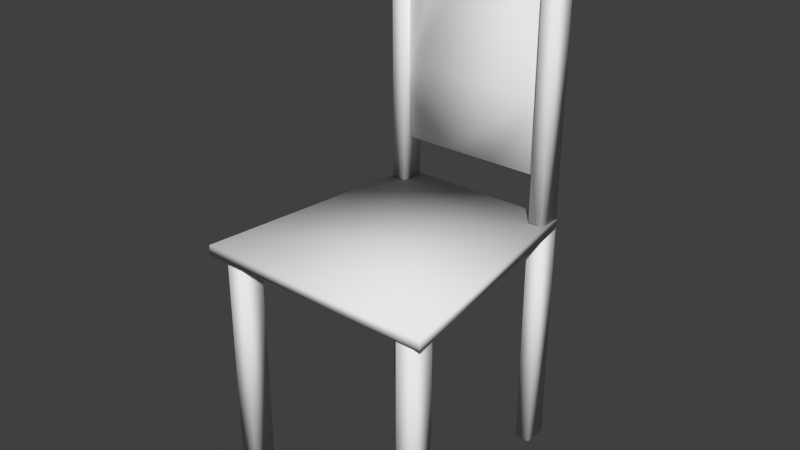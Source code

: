# Source: tableChairB.blend  (saved by Blender 2.69.0; exported with 4.5.12 LTS)
import bpy
from mathutils import Matrix  # noqa: F401  (used for matrix-valued properties, if any)

bpy.ops.wm.read_factory_settings(use_empty=True)
scene = bpy.context.scene
scene.name = 'Scene'

# ---- collections
col_collection_1 = bpy.data.collections.new('Collection 1'); scene.collection.children.link(col_collection_1)

# ---- world
world_world = bpy.data.worlds.new('World'); scene.world = world_world
world_world.color = (0.05088, 0.05088, 0.05088)
world_world.use_sun_shadow = False
world_world.sun_shadow_jitter_overblur = 0.0
world_world.cycles.sampling_method = 'MANUAL'
world_world.cycles.sample_map_resolution = 256

# ---- meshes
me_untitled_007 = bpy.data.meshes.new('Untitled.007')
me_untitled_007.from_pydata([(5.045, 0.03751, 1.414), (6.069, 0.03751, 1.414), (5.045, 0.03751, -0.6057), (6.069, 0.03751, -0.6057), (5.045, 19.56, 1.414), (6.069, 19.56, 1.414), (5.045, 19.56, -0.6057), (6.069, 19.56, -0.6057), (-7.214, 0.03751, 18.77), (-5.982, 0.03751, 18.77), (-7.214, 0.03751, 16.75), (-5.982, 0.03751, 16.75), (-7.214, 19.56, 18.77), (-5.982, 19.56, 18.77), (-7.214, 19.56, 16.75), (-5.982, 19.56, 16.75), (-5.991, 20.34, 1.414), (-4.967, 20.34, 1.414), (-5.991, 20.34, -0.6057), (-4.967, 20.34, -0.6057), (-5.991, 39.87, 1.414), (-4.967, 39.87, 1.414), (-5.991, 39.87, -0.6057), (-4.967, 39.87, -0.6057), (5.047, 20.34, 1.414), (6.07, 20.34, 1.414), (5.047, 20.34, -0.6057), (6.07, 20.34, -0.6057), (5.047, 39.87, 1.414), (6.07, 39.87, 1.414), (5.047, 39.87, -0.6057), (6.07, 39.87, -0.6057), (-5.005, 24.1, -2.133e-05), (-1.668, 24.1, -2.133e-05), (1.668, 24.1, -2.133e-05), (5.005, 24.1, -2.133e-05), (-5.005, 30.26, -2.133e-05), (5.005, 30.26, -2.133e-05), (-5.005, 36.42, -2.133e-05), (5.005, 36.42, -2.133e-05), (-5.005, 42.58, -2.133e-05), (-1.668, 42.58, -2.133e-05), (1.668, 42.58, -2.133e-05), (5.005, 42.58, -2.133e-05), (-5.005, 24.1, 0.8016), (-1.668, 24.1, 0.8016), (1.668, 24.1, 0.8016), (5.005, 24.1, 0.8016), (-5.005, 30.26, 0.8016), (5.005, 30.26, 0.8016), (-5.005, 36.42, 0.8016), (5.005, 36.42, 0.8016), (-5.005, 42.58, 0.8016), (-1.668, 42.58, 0.8016), (1.668, 42.58, 0.8016), (5.005, 42.58, 0.8016), (-5.005, 24.1, 0.2672), (5.005, 24.1, 0.2672), (5.005, 42.58, 0.2672), (-5.005, 42.58, 0.2672), (-5.005, 24.1, 0.5344), (5.005, 24.1, 0.5344), (5.005, 42.58, 0.5344), (-5.005, 42.58, 0.5344), (6.063, 0.03751, 18.76), (7.294, 0.03751, 18.76), (6.063, 0.03751, 16.74), (7.294, 0.03751, 16.74), (6.063, 19.56, 18.76), (7.294, 19.56, 18.76), (6.063, 19.56, 16.74), (7.294, 19.56, 16.74), (-5.991, 0.03751, 1.414), (-4.967, 0.03751, 1.414), (-5.991, 0.03751, -0.6057), (-4.967, 0.03751, -0.6057), (-5.991, 19.56, 1.414), (-4.967, 19.56, 1.414), (-5.991, 19.56, -0.6057), (-4.967, 19.56, -0.6057), (-8.117, 19.48, 19.47), (8.176, 19.48, 19.47), (-6.0, 19.48, -0.6441), (6.059, 19.48, -0.6441), (-8.117, 20.32, 19.47), (8.176, 20.32, 19.47), (-6.0, 20.32, -0.6441), (6.059, 20.32, -0.6441)], [], [(0, 2, 3, 1), (4, 5, 7, 6), (0, 1, 5, 4), (1, 3, 7, 5), (3, 2, 6, 7), (2, 0, 4, 6), (8, 10, 11, 9), (12, 13, 15, 14), (8, 9, 13, 12), (9, 11, 15, 13), (11, 10, 14, 15), (10, 8, 12, 14), (16, 18, 19, 17), (20, 21, 23, 22), (16, 17, 21, 20), (17, 19, 23, 21), (19, 18, 22, 23), (18, 16, 20, 22), (24, 26, 27, 25), (28, 29, 31, 30), (24, 25, 29, 28), (25, 27, 31, 29), (27, 26, 30, 31), (26, 24, 28, 30), (38, 40, 41), (36, 38, 41), (32, 36, 41), (42, 43, 39), (42, 39, 37), (37, 35, 34), (42, 37, 34), (42, 34, 33), (41, 42, 33), (32, 41, 33), (46, 47, 49), (45, 46, 49), (51, 55, 54), (49, 51, 54), (53, 52, 50), (53, 50, 48), (54, 53, 48), (49, 54, 48), (45, 49, 48), (44, 45, 48), (34, 35, 57), (61, 47, 46), (57, 61, 46), (34, 57, 46), (33, 34, 46), (33, 46, 45), (32, 33, 45), (45, 44, 60), (45, 60, 56), (32, 45, 56), (39, 43, 58), (62, 55, 51), (58, 62, 51), (39, 58, 51), (37, 39, 51), (37, 51, 49), (35, 37, 49), (49, 47, 61), (49, 61, 57), (35, 49, 57), (41, 40, 59), (63, 52, 53), (59, 63, 53), (41, 59, 53), (42, 41, 53), (42, 53, 54), (43, 42, 54), (54, 55, 62), (54, 62, 58), (43, 54, 58), (36, 32, 56), (60, 44, 48), (56, 60, 48), (36, 56, 48), (38, 36, 48), (38, 48, 50), (40, 38, 50), (50, 52, 63), (50, 63, 59), (40, 50, 59), (64, 66, 67, 65), (68, 69, 71, 70), (64, 65, 69, 68), (65, 67, 71, 69), (67, 66, 70, 71), (66, 64, 68, 70), (72, 74, 75, 73), (76, 77, 79, 78), (72, 73, 77, 76), (73, 75, 79, 77), (75, 74, 78, 79), (74, 72, 76, 78), (80, 82, 83, 81), (84, 85, 87, 86), (80, 81, 85, 84), (81, 83, 87, 85), (83, 82, 86, 87), (82, 80, 84, 86)])
me_untitled_007.polygons.foreach_set('use_smooth', [True] * 102)
_uv = me_untitled_007.uv_layers.new(name='UVChannel_1')
_uv.uv.foreach_set('vector', [1.0, 0.0, 1.0, 1.0, 0.0, 1.0, 0.0, 0.0, 0.0, 0.0, 1.0, 0.0, 1.0, 1.0, 0.0, 1.0, 0.0, 0.0, 1.0, 0.0, 1.0, 1.0, 0.0, 1.0, 0.0, 0.0, 1.0, 0.0, 1.0, 1.0, 0.0, 1.0, 0.0, 0.0, 1.0, 0.0, 1.0, 1.0, 0.0, 1.0, 0.0, 0.0, 1.0, 0.0, 1.0, 1.0, 0.0, 1.0, 1.0, 0.0, 1.0, 1.0, 0.0, 1.0, 0.0, 0.0, 0.0, 0.0, 1.0, 0.0, 1.0, 1.0, 0.0, 1.0, 0.0, 0.0, 1.0, 0.0, 1.0, 1.0, 0.0, 1.0, 0.0, 0.0, 1.0, 0.0, 1.0, 1.0, 0.0, 1.0, 0.0, 0.0, 1.0, 0.0, 1.0, 1.0, 0.0, 1.0, 0.0, 0.0, 1.0, 0.0, 1.0, 1.0, 0.0, 1.0, 1.0, 0.0, 1.0, 1.0, 0.0, 1.0, 0.0, 0.0, 0.0, 0.0, 1.0, 0.0, 1.0, 1.0, 0.0, 1.0, 0.0, 0.0, 1.0, 0.0, 1.0, 1.0, 0.0, 1.0, 0.0, 0.0, 1.0, 0.0, 1.0, 1.0, 0.0, 1.0, 0.0, 0.0, 1.0, 0.0, 1.0, 1.0, 0.0, 1.0, 0.0, 0.0, 1.0, 0.0, 1.0, 1.0, 0.0, 1.0, 1.0, 0.0, 1.0, 1.0, 0.0, 1.0, 0.0, 0.0, 0.0, 0.0, 1.0, 0.0, 1.0, 1.0, 0.0, 1.0, 0.0, 0.0, 1.0, 0.0, 1.0, 1.0, 0.0, 1.0, 0.0, 0.0, 1.0, 0.0, 1.0, 1.0, 0.0, 1.0, 0.0, 0.0, 1.0, 0.0, 1.0, 1.0, 0.0, 1.0, 0.0, 0.0, 1.0, 0.0, 1.0, 1.0, 0.0, 1.0, 1.0, 0.6667, 1.0, 1.0, 0.6667, 1.0, 1.0, 0.3333, 1.0, 0.6667, 0.6667, 1.0, 1.0, 0.0, 1.0, 0.3333, 0.6667, 1.0, 0.3333, 1.0, -5.96e-08, 1.0, -5.96e-08, 0.6667, 0.3333, 1.0, -5.96e-08, 0.6667, -5.96e-08, 0.3333, -5.96e-08, 0.3333, -5.96e-08, 0.0, 0.3333, 0.0, 0.3333, 1.0, -5.96e-08, 0.3333, 0.3333, 0.0, 0.3333, 1.0, 0.3333, 0.0, 0.6667, 0.0, 0.6667, 1.0, 0.3333, 1.0, 0.6667, 0.0, 1.0, 0.0, 0.6667, 1.0, 0.6667, 0.0, 0.6667, 0.0, 1.0, 0.0, 1.0, 0.3333, 0.3333, 0.0, 0.6667, 0.0, 1.0, 0.3333, 1.0, 0.6667, 1.0, 1.0, 0.6667, 1.0, 1.0, 0.3333, 1.0, 0.6667, 0.6667, 1.0, 0.3333, 1.0, 0.0, 1.0, 0.0, 0.6667, 0.3333, 1.0, 0.0, 0.6667, 0.0, 0.3333, 0.6667, 1.0, 0.3333, 1.0, 0.0, 0.3333, 1.0, 0.3333, 0.6667, 1.0, 0.0, 0.3333, 0.3333, 0.0, 1.0, 0.3333, 0.0, 0.3333, 0.0, 0.0, 0.3333, 0.0, 0.0, 0.3333, 0.6667, 0.0, 1.0, 0.0, 1.0, 0.3333, 1.0, 0.6667, 1.0, 1.0, 0.6667, 1.0, 1.0, 0.3333, 1.0, 0.6667, 0.6667, 1.0, 0.6667, 0.0, 1.0, 0.3333, 0.6667, 1.0, 0.3333, 0.0, 0.6667, 0.0, 0.6667, 1.0, 0.3333, 0.0, 0.6667, 1.0, 0.3333, 1.0, 0.0, 0.0, 0.3333, 0.0, 0.3333, 1.0, 0.3333, 1.0, 0.0, 1.0, 0.0, 0.6667, 0.3333, 1.0, 0.0, 0.6667, 0.0, 0.3333, 0.0, 0.0, 0.3333, 1.0, 0.0, 0.3333, 0.6667, 0.0, 1.0, 0.0, 1.0, 0.3333, 1.0, 0.6667, 1.0, 1.0, 0.6667, 1.0, 1.0, 0.3333, 1.0, 0.6667, 0.6667, 1.0, 0.6667, 0.0, 1.0, 0.3333, 0.6667, 1.0, 0.3333, 0.0, 0.6667, 0.0, 0.6667, 1.0, 0.3333, 0.0, 0.6667, 1.0, 0.3333, 1.0, 0.0, 0.0, 0.3333, 0.0, 0.3333, 1.0, 0.3333, 1.0, 0.0, 1.0, 0.0, 0.6667, 0.3333, 1.0, 0.0, 0.6667, 0.0, 0.3333, 0.0, 0.0, 0.3333, 1.0, 0.0, 0.3333, 0.6667, 0.0, 1.0, 0.0, 1.0, 0.3333, 1.0, 0.6667, 1.0, 1.0, 0.6667, 1.0, 1.0, 0.3333, 1.0, 0.6667, 0.6667, 1.0, 0.6667, 0.0, 1.0, 0.3333, 0.6667, 1.0, 0.3333, 0.0, 0.6667, 0.0, 0.6667, 1.0, 0.3333, 0.0, 0.6667, 1.0, 0.3333, 1.0, 0.0, 0.0, 0.3333, 0.0, 0.3333, 1.0, 0.3333, 1.0, 0.0, 1.0, 0.0, 0.6667, 0.3333, 1.0, 0.0, 0.6667, 0.0, 0.3333, 0.0, 0.0, 0.3333, 1.0, 0.0, 0.3333, 0.6667, 0.0, 1.0, 0.0, 1.0, 0.3333, 1.0, 0.6667, 1.0, 1.0, 0.6667, 1.0, 1.0, 0.3333, 1.0, 0.6667, 0.6667, 1.0, 0.6667, 0.0, 1.0, 0.3333, 0.6667, 1.0, 0.3333, 0.0, 0.6667, 0.0, 0.6667, 1.0, 0.3333, 0.0, 0.6667, 1.0, 0.3333, 1.0, 0.0, 0.0, 0.3333, 0.0, 0.3333, 1.0, 0.3333, 1.0, 0.0, 1.0, 0.0, 0.6667, 0.3333, 1.0, 0.0, 0.6667, 0.0, 0.3333, 0.0, 0.0, 0.3333, 1.0, 0.0, 0.3333, 1.0, 0.0, 1.0, 1.0, 0.0, 1.0, 0.0, 0.0, 0.0, 0.0, 1.0, 0.0, 1.0, 1.0, 0.0, 1.0, 0.0, 0.0, 1.0, 0.0, 1.0, 1.0, 0.0, 1.0, 0.0, 0.0, 1.0, 0.0, 1.0, 1.0, 0.0, 1.0, 0.0, 0.0, 1.0, 0.0, 1.0, 1.0, 0.0, 1.0, 0.0, 0.0, 1.0, 0.0, 1.0, 1.0, 0.0, 1.0, 1.0, 0.0, 1.0, 1.0, 0.0, 1.0, 0.0, 0.0, 0.0, 0.0, 1.0, 0.0, 1.0, 1.0, 0.0, 1.0, 0.0, 0.0, 1.0, 0.0, 1.0, 1.0, 0.0, 1.0, 0.0, 0.0, 1.0, 0.0, 1.0, 1.0, 0.0, 1.0, 0.0, 0.0, 1.0, 0.0, 1.0, 1.0, 0.0, 1.0, 0.0, 0.0, 1.0, 0.0, 1.0, 1.0, 0.0, 1.0, 1.0, 0.0, 1.0, 1.0, 0.0, 1.0, 0.0, 0.0, 0.0, 0.0, 1.0, 0.0, 1.0, 1.0, 0.0, 1.0, 0.0, 0.0, 1.0, 0.0, 1.0, 1.0, 0.0, 1.0, 0.0, 0.0, 1.0, 0.0, 1.0, 1.0, 0.0, 1.0, 0.0, 0.0, 1.0, 0.0, 1.0, 1.0, 0.0, 1.0, 0.0, 0.0, 1.0, 0.0, 1.0, 1.0, 0.0, 1.0])
me_untitled_007.use_remesh_preserve_volume = False
me_untitled_007.use_remesh_preserve_attributes = False
me_untitled_007.use_mirror_vertex_groups = False
me_untitled_007.update()

# ---- objects
ob_chair = bpy.data.objects.new('Chair', me_untitled_007)

# ---- transforms, parenting, visibility, modifiers, constraints
ob_chair.location = (0.0, 0.0, 0.0)
ob_chair.rotation_euler = (1.571, -0.0, 0.0)
ob_chair.scale = (1.229, 1.0, 1.0)
ob_chair.color = (0.8, 0.8, 0.8, 1.0)
ob_chair.lineart.crease_threshold = 0.0

# ---- collection membership
col_collection_1.objects.link(ob_chair)

# ---- scene / render settings (as saved in the file)
scene.frame_start = 1; scene.frame_end = 250; scene.frame_set(1)
scene.render.engine = 'BLENDER_EEVEE_NEXT'
scene.render.image_settings.compression = 90
scene.render.resolution_percentage = 50
scene.render.dither_intensity = 0.0
scene.cycles.use_denoising = False
scene.cycles.samples = 10
scene.cycles.sampling_pattern = 'TABULATED_SOBOL'
scene.cycles.light_sampling_threshold = 0.0
scene.cycles.use_adaptive_sampling = False
scene.cycles.use_light_tree = False
scene.cycles.blur_glossy = 0.0
scene.cycles.volume_bounces = 1
scene.cycles.pixel_filter_type = 'GAUSSIAN'
scene.cycles.sample_clamp_indirect = 0.0
scene.view_settings.view_transform = 'Standard'
bpy.context.view_layer.update()

# ---- added for rendering (the .blend has no active camera and no usable light): camera, sun
cam_auto = bpy.data.cameras.new('AutoCamera')
cam_auto.lens = 50.0
cam_auto.sensor_width = 36.0
cam_auto.clip_end = 1000.0
ob_auto_camera = bpy.data.objects.new('AutoCamera', cam_auto)
scene.collection.objects.link(ob_auto_camera)
ob_auto_camera.location = (47.3567, -66.1987, 59.1648)
ob_auto_camera.rotation_euler = (1.09748, -7.21219e-08, 0.694738)
scene.camera = ob_auto_camera
light_auto_sun = bpy.data.lights.new('AutoSun', 'SUN')
light_auto_sun.energy = 3.0
light_auto_sun.angle = 0.0523599
ob_auto_sun = bpy.data.objects.new('AutoSun', light_auto_sun)
scene.collection.objects.link(ob_auto_sun)
ob_auto_sun.rotation_euler = (0.872665, 0.174533, 0.523599)
bpy.context.view_layer.update()
